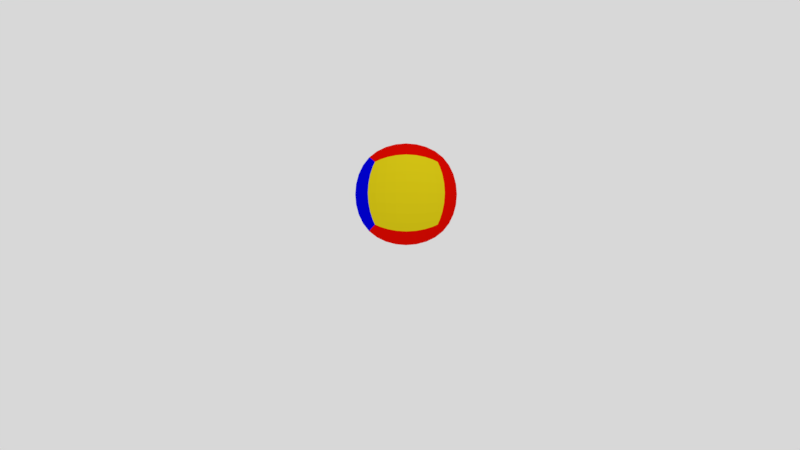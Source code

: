 # Source: template_holografia.blend  (saved by Blender 2.79.0; exported with 4.5.12 LTS)
import bpy
from mathutils import Matrix  # noqa: F401  (used for matrix-valued properties, if any)

bpy.ops.wm.read_factory_settings(use_empty=True)
scene = bpy.context.scene
scene.name = 'Scene'

# ---- collections
col_collection_1 = bpy.data.collections.new('Collection 1'); scene.collection.children.link(col_collection_1)

# ---- materials (node trees are filled in below, after node groups)
mat_material_001 = bpy.data.materials.new('Material.001')
mat_material_001.alpha_threshold = 0.0
mat_material_001.roughness = 0.5
mat_material = bpy.data.materials.new('Material')
mat_material.alpha_threshold = 0.0
mat_material.diffuse_color = (0.8, 0.003269, 0.0, 1.0)
mat_material.roughness = 0.5
mat_material.line_color = (0.0, 0.0, 0.0, 1.0)
mat_material_002 = bpy.data.materials.new('Material.002')
mat_material_002.alpha_threshold = 0.0
mat_material_002.roughness = 0.5
mat_material_003 = bpy.data.materials.new('Material.003')
mat_material_003.alpha_threshold = 0.0
mat_material_003.roughness = 0.5
mat_material_004 = bpy.data.materials.new('Material.004')
mat_material_004.alpha_threshold = 0.0
mat_material_004.roughness = 0.5

# ---- material node trees
mat_material_001.use_nodes = True; mat_material_001.node_tree.nodes.clear()
_N = mat_material_001.node_tree.nodes; _L = mat_material_001.node_tree.links
n0 = _N.new('ShaderNodeOutputMaterial'); n0.name = 'Material Output'; n0.location = (300, 300)
n1 = _N.new('ShaderNodeBsdfDiffuse'); n1.name = 'Diffuse BSDF'; n1.location = (10, 300)
n1.inputs[0].default_value = (0.0, 0.0, 0.0, 1.0)
_L.new(n1.outputs[0], n0.inputs[0])
n0.is_active_output = True
mat_material_002.use_nodes = True; mat_material_002.node_tree.nodes.clear()
_N = mat_material_002.node_tree.nodes; _L = mat_material_002.node_tree.links
n0 = _N.new('ShaderNodeOutputMaterial'); n0.name = 'Material Output'; n0.location = (300, 300)
n1 = _N.new('ShaderNodeBsdfDiffuse'); n1.name = 'Diffuse BSDF'; n1.location = (10, 300)
n1.inputs[0].default_value = (0.01565, 0.8, 0.0, 1.0)
_L.new(n1.outputs[0], n0.inputs[0])
n0.is_active_output = True
mat_material_003.use_nodes = True; mat_material_003.node_tree.nodes.clear()
_N = mat_material_003.node_tree.nodes; _L = mat_material_003.node_tree.links
n0 = _N.new('ShaderNodeOutputMaterial'); n0.name = 'Material Output'; n0.location = (300, 300)
n1 = _N.new('ShaderNodeBsdfDiffuse'); n1.name = 'Diffuse BSDF'; n1.location = (10, 300)
n1.inputs[0].default_value = (0.0, 0.0002471, 0.8, 1.0)
_L.new(n1.outputs[0], n0.inputs[0])
n0.is_active_output = True
mat_material_004.use_nodes = True; mat_material_004.node_tree.nodes.clear()
_N = mat_material_004.node_tree.nodes; _L = mat_material_004.node_tree.links
n0 = _N.new('ShaderNodeOutputMaterial'); n0.name = 'Material Output'; n0.location = (300, 300)
n1 = _N.new('ShaderNodeBsdfDiffuse'); n1.name = 'Diffuse BSDF'; n1.location = (10, 300)
n1.inputs[0].default_value = (0.8, 0.6627, 0.008761, 1.0)
_L.new(n1.outputs[0], n0.inputs[0])
n0.is_active_output = True

# ---- world
world_world = bpy.data.worlds.new('World'); scene.world = world_world
world_world.color = (0.686, 0.686, 0.686)
world_world.use_sun_shadow = False
world_world.sun_shadow_jitter_overblur = 0.0
world_world.cycles.sampling_method = 'MANUAL'

# ---- cameras
cam_camera_003 = bpy.data.cameras.new('Camera.003')
cam_camera_003.clip_end = 100.0
cam_camera_003.lens = 35.0
cam_camera_003.sensor_width = 32.0
cam_camera_003.sensor_height = 18.0
cam_camera_003.ortho_scale = 7.314
cam_camera_003.dof.focus_distance = 0.0
cam_camera_002 = bpy.data.cameras.new('Camera.002')
cam_camera_002.clip_end = 100.0
cam_camera_002.lens = 35.0
cam_camera_002.sensor_width = 32.0
cam_camera_002.sensor_height = 18.0
cam_camera_002.ortho_scale = 7.314
cam_camera_002.dof.focus_distance = 0.0
cam_camera_001 = bpy.data.cameras.new('Camera.001')
cam_camera_001.clip_end = 100.0
cam_camera_001.lens = 35.0
cam_camera_001.sensor_width = 32.0
cam_camera_001.sensor_height = 18.0
cam_camera_001.ortho_scale = 7.314
cam_camera_001.dof.focus_distance = 0.0
cam_camera = bpy.data.cameras.new('Camera')
cam_camera.clip_end = 100.0
cam_camera.lens = 35.0
cam_camera.sensor_width = 32.0
cam_camera.sensor_height = 18.0
cam_camera.ortho_scale = 7.314
cam_camera.dof.focus_distance = 0.0

# ---- lights
light_lamp = bpy.data.lights.new('Lamp', 'POINT')
light_lamp.transmission_factor = 0.0
light_lamp.cutoff_distance = 30.0
light_lamp.energy = 100.0
light_lamp.shadow_buffer_clip_start = 1.001
light_lamp.shadow_soft_size = 0.1
light_lamp.shadow_maximum_resolution = 0.006
light_lamp.use_absolute_resolution = True

# ---- meshes
me_plane_001 = bpy.data.meshes.new('Plane.001')
me_plane_001.from_pydata([(-1.0, -1.0, 0.0), (1.0, -1.0, 0.0), (-1.0, 1.0, 0.0), (1.0, 1.0, 0.0)], [], [(0, 1, 3, 2)])
me_plane_001.materials.append(mat_material_001)
me_plane_001.use_remesh_preserve_volume = False
me_plane_001.use_remesh_preserve_attributes = False
me_plane_001.use_mirror_vertex_groups = False
me_plane_001.update()
me_cube = bpy.data.meshes.new('Cube')
me_cube.from_pydata([(1.003, 0.5141, -0.02929), (1.003, -1.486, -0.02929), (-0.9967, -1.486, -0.02929), (-0.9967, 0.5141, -0.02929), (1.003, 0.5141, 1.971), (1.003, -1.486, 1.971), (-0.9967, -1.486, 1.971), (-0.9967, 0.5141, 1.971)], [], [(0, 1, 2, 3), (4, 7, 6, 5), (0, 4, 5, 1), (1, 5, 6, 2), (2, 6, 7, 3), (4, 0, 3, 7)])
me_cube.polygons.foreach_set('material_index', [0, 0, 3, 2, 1, 0])
me_cube.materials.append(mat_material)
me_cube.materials.append(mat_material_002)
me_cube.materials.append(mat_material_003)
me_cube.materials.append(mat_material_004)
me_cube.use_remesh_preserve_volume = False
me_cube.use_remesh_preserve_attributes = False
me_cube.use_mirror_vertex_groups = False
me_cube.update()

# ---- objects
ob_camera_esquerda = bpy.data.objects.new('Camera_Esquerda', cam_camera_003)
ob_camera_traseira = bpy.data.objects.new('Camera_Traseira', cam_camera_002)
ob_camera_direita = bpy.data.objects.new('Camera_Direita', cam_camera_001)
ob_plane_001 = bpy.data.objects.new('Plane.001', me_plane_001)
ob_cube = bpy.data.objects.new('Cube', me_cube)
ob_lamp = bpy.data.objects.new('Lamp', light_lamp)
ob_camera_frontal = bpy.data.objects.new('Camera_Frontal', cam_camera)

# ---- transforms, parenting, visibility, modifiers, constraints
ob_camera_esquerda.location = (14.46, -0.1405, 1.667)
ob_camera_esquerda.rotation_euler = (1.571, 1.541e-14, 7.854)
ob_camera_esquerda.scale = (1.0, 1.0, 1.0)
ob_camera_esquerda.lock_rotations_4d = False
ob_camera_esquerda.empty_display_type = 'ARROWS'
ob_camera_esquerda.color = (0.0, 0.0, 0.0, 0.0)
ob_camera_esquerda.display_type = 'WIRE'
ob_camera_esquerda.lineart.crease_threshold = 0.0
ob_camera_traseira.location = (-0.1405, -14.46, 1.667)
ob_camera_traseira.rotation_euler = (1.571, 1.541e-14, 6.283)
ob_camera_traseira.scale = (1.0, 1.0, 1.0)
ob_camera_traseira.lock_rotations_4d = False
ob_camera_traseira.empty_display_type = 'ARROWS'
ob_camera_traseira.color = (0.0, 0.0, 0.0, 0.0)
ob_camera_traseira.display_type = 'WIRE'
ob_camera_traseira.lineart.crease_threshold = 0.0
ob_camera_direita.location = (-14.46, 0.1405, 1.667)
ob_camera_direita.rotation_euler = (1.571, 1.541e-14, 4.712)
ob_camera_direita.scale = (1.0, 1.0, 1.0)
ob_camera_direita.lock_rotations_4d = False
ob_camera_direita.empty_display_type = 'ARROWS'
ob_camera_direita.color = (0.0, 0.0, 0.0, 0.0)
ob_camera_direita.display_type = 'WIRE'
ob_camera_direita.lineart.crease_threshold = 0.0
ob_plane_001.location = (-0.01228, -0.04611, -0.03328)
ob_plane_001.scale = (-7.968, 7.973, 7.355)
ob_plane_001.hide_render = True
ob_plane_001.lineart.crease_threshold = 0.0
ob_cube.location = (0.0, 0.4455, 1.206)
ob_cube.lock_rotations_4d = False
ob_cube.empty_display_type = 'ARROWS'
ob_cube.lineart.crease_threshold = 0.0
_m = ob_cube.modifiers.new('Subsurf', 'SUBSURF')
_m.uv_smooth = 'PRESERVE_CORNERS'
_m.levels = 3
_m.render_levels = 3
_m.show_only_control_edges = False
ob_lamp.location = (4.076, 1.005, 5.904)
ob_lamp.rotation_euler = (0.6503, 0.05522, 1.866)
ob_lamp.lock_rotations_4d = False
ob_lamp.empty_display_type = 'ARROWS'
ob_lamp.color = (0.0, 0.0, 0.0, 0.0)
ob_lamp.lineart.crease_threshold = 0.0
ob_camera_frontal.location = (0.1405, 14.46, 1.667)
ob_camera_frontal.rotation_euler = (1.571, 1.541e-14, 3.142)
ob_camera_frontal.scale = (1.0, 1.0, 1.0)
ob_camera_frontal.lock_rotations_4d = False
ob_camera_frontal.empty_display_type = 'ARROWS'
ob_camera_frontal.color = (0.0, 0.0, 0.0, 0.0)
ob_camera_frontal.display_type = 'WIRE'
ob_camera_frontal.lineart.crease_threshold = 0.0

# ---- collection membership
col_collection_1.objects.link(ob_camera_esquerda)
col_collection_1.objects.link(ob_camera_traseira)
col_collection_1.objects.link(ob_camera_direita)
col_collection_1.objects.link(ob_plane_001)
col_collection_1.objects.link(ob_cube)
col_collection_1.objects.link(ob_lamp)
col_collection_1.objects.link(ob_camera_frontal)

# ---- scene / render settings (as saved in the file)
scene.camera = ob_camera_esquerda
scene.frame_start = 1; scene.frame_end = 50; scene.frame_set(1)
scene.render.engine = 'CYCLES'
scene.render.resolution_percentage = 50
scene.render.dither_intensity = 0.0
scene.render.film_transparent = True
scene.cycles.use_denoising = False
scene.cycles.samples = 20
scene.cycles.sampling_pattern = 'TABULATED_SOBOL'
scene.cycles.use_adaptive_sampling = False
scene.cycles.use_light_tree = False
scene.cycles.blur_glossy = 0.0
scene.cycles.sample_clamp_indirect = 0.0
scene.view_settings.view_transform = 'Standard'
bpy.context.view_layer.update()
